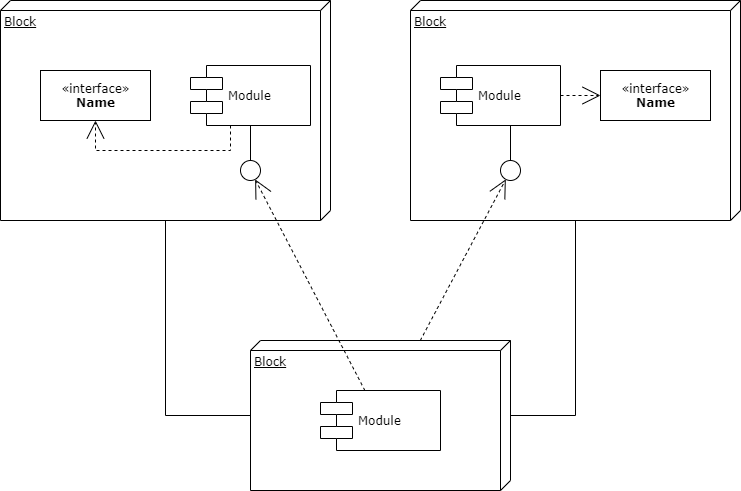

The diagram above was exported from draw.io. Its source (the exported page's mxGraphModel, read from the mxfile embedded in the PNG):
<mxGraphModel dx="1408" dy="699" grid="1" gridSize="10" guides="1" tooltips="1" connect="1" arrows="1" fold="1" page="1" pageScale="1" pageWidth="1100" pageHeight="850" background="#ffffff" math="0" shadow="0">
  <root>
    <mxCell id="0" />
    <mxCell id="1" parent="0" />
    <mxCell id="39150e848f15840c-1" value="Block" style="verticalAlign=top;align=left;spacingTop=8;spacingLeft=2;spacingRight=12;shape=cube;size=10;direction=south;fontStyle=4;html=1;rounded=0;shadow=0;comic=0;labelBackgroundColor=none;strokeWidth=1;fontFamily=Verdana;fontSize=12" parent="1" vertex="1">
      <mxGeometry x="120" y="70" width="330" height="220" as="geometry" />
    </mxCell>
    <mxCell id="39150e848f15840c-2" value="Block" style="verticalAlign=top;align=left;spacingTop=8;spacingLeft=2;spacingRight=12;shape=cube;size=10;direction=south;fontStyle=4;html=1;rounded=0;shadow=0;comic=0;labelBackgroundColor=none;strokeWidth=1;fontFamily=Verdana;fontSize=12" parent="1" vertex="1">
      <mxGeometry x="530" y="70" width="330" height="220" as="geometry" />
    </mxCell>
    <mxCell id="39150e848f15840c-3" value="Block" style="verticalAlign=top;align=left;spacingTop=8;spacingLeft=2;spacingRight=12;shape=cube;size=10;direction=south;fontStyle=4;html=1;rounded=0;shadow=0;comic=0;labelBackgroundColor=none;strokeWidth=1;fontFamily=Verdana;fontSize=12" parent="1" vertex="1">
      <mxGeometry x="370" y="410" width="260" height="150" as="geometry" />
    </mxCell>
    <mxCell id="39150e848f15840c-4" value="&amp;laquo;interface&amp;raquo;&lt;br&gt;&lt;b&gt;Name&lt;/b&gt;" style="html=1;rounded=0;shadow=0;comic=0;labelBackgroundColor=none;strokeWidth=1;fontFamily=Verdana;fontSize=12;align=center;" parent="1" vertex="1">
      <mxGeometry x="160" y="140" width="110" height="50" as="geometry" />
    </mxCell>
    <mxCell id="39150e848f15840c-5" value="Module" style="shape=component;align=left;spacingLeft=36;rounded=0;shadow=0;comic=0;labelBackgroundColor=none;strokeWidth=1;fontFamily=Verdana;fontSize=12;html=1;" parent="1" vertex="1">
      <mxGeometry x="310" y="135" width="120" height="60" as="geometry" />
    </mxCell>
    <mxCell id="39150e848f15840c-6" value="" style="ellipse;whiteSpace=wrap;html=1;rounded=0;shadow=0;comic=0;labelBackgroundColor=none;strokeWidth=1;fontFamily=Verdana;fontSize=12;align=center;" parent="1" vertex="1">
      <mxGeometry x="360" y="230" width="20" height="20" as="geometry" />
    </mxCell>
    <mxCell id="39150e848f15840c-7" value="Module" style="shape=component;align=left;spacingLeft=36;rounded=0;shadow=0;comic=0;labelBackgroundColor=none;strokeWidth=1;fontFamily=Verdana;fontSize=12;html=1;" parent="1" vertex="1">
      <mxGeometry x="560" y="135" width="120" height="60" as="geometry" />
    </mxCell>
    <mxCell id="39150e848f15840c-8" value="&amp;laquo;interface&amp;raquo;&lt;br&gt;&lt;b&gt;Name&lt;/b&gt;" style="html=1;rounded=0;shadow=0;comic=0;labelBackgroundColor=none;strokeWidth=1;fontFamily=Verdana;fontSize=12;align=center;" parent="1" vertex="1">
      <mxGeometry x="720" y="140" width="110" height="50" as="geometry" />
    </mxCell>
    <mxCell id="39150e848f15840c-9" value="" style="ellipse;whiteSpace=wrap;html=1;rounded=0;shadow=0;comic=0;labelBackgroundColor=none;strokeWidth=1;fontFamily=Verdana;fontSize=12;align=center;" parent="1" vertex="1">
      <mxGeometry x="620" y="230" width="20" height="20" as="geometry" />
    </mxCell>
    <mxCell id="39150e848f15840c-10" value="Module" style="shape=component;align=left;spacingLeft=36;rounded=0;shadow=0;comic=0;labelBackgroundColor=none;strokeWidth=1;fontFamily=Verdana;fontSize=12;html=1;" parent="1" vertex="1">
      <mxGeometry x="440" y="460" width="120" height="60" as="geometry" />
    </mxCell>
    <mxCell id="39150e848f15840c-11" style="edgeStyle=none;rounded=0;html=1;dashed=1;labelBackgroundColor=none;startArrow=none;startFill=0;startSize=8;endArrow=open;endFill=0;endSize=16;fontFamily=Verdana;fontSize=12;" parent="1" source="39150e848f15840c-10" target="39150e848f15840c-6" edge="1">
      <mxGeometry relative="1" as="geometry" />
    </mxCell>
    <mxCell id="39150e848f15840c-12" style="edgeStyle=none;rounded=0;html=1;dashed=1;labelBackgroundColor=none;startArrow=none;startFill=0;startSize=8;endArrow=open;endFill=0;endSize=16;fontFamily=Verdana;fontSize=12;" parent="1" source="39150e848f15840c-3" target="39150e848f15840c-9" edge="1">
      <mxGeometry relative="1" as="geometry" />
    </mxCell>
    <mxCell id="39150e848f15840c-13" style="edgeStyle=elbowEdgeStyle;rounded=0;html=1;labelBackgroundColor=none;startArrow=none;startFill=0;startSize=8;endArrow=none;endFill=0;endSize=16;fontFamily=Verdana;fontSize=12;" parent="1" source="39150e848f15840c-9" target="39150e848f15840c-7" edge="1">
      <mxGeometry relative="1" as="geometry" />
    </mxCell>
    <mxCell id="39150e848f15840c-14" style="edgeStyle=elbowEdgeStyle;rounded=0;html=1;labelBackgroundColor=none;startArrow=none;startFill=0;startSize=8;endArrow=none;endFill=0;endSize=16;fontFamily=Verdana;fontSize=12;" parent="1" source="39150e848f15840c-6" target="39150e848f15840c-5" edge="1">
      <mxGeometry relative="1" as="geometry" />
    </mxCell>
    <mxCell id="39150e848f15840c-15" style="edgeStyle=orthogonalEdgeStyle;rounded=0;html=1;labelBackgroundColor=none;startArrow=none;startFill=0;startSize=8;endArrow=open;endFill=0;endSize=16;fontFamily=Verdana;fontSize=12;dashed=1;" parent="1" source="39150e848f15840c-5" target="39150e848f15840c-4" edge="1">
      <mxGeometry relative="1" as="geometry">
        <Array as="points">
          <mxPoint x="350" y="220" />
          <mxPoint x="215" y="220" />
        </Array>
      </mxGeometry>
    </mxCell>
    <mxCell id="39150e848f15840c-16" style="edgeStyle=orthogonalEdgeStyle;rounded=0;html=1;dashed=1;labelBackgroundColor=none;startArrow=none;startFill=0;startSize=8;endArrow=open;endFill=0;endSize=16;fontFamily=Verdana;fontSize=12;" parent="1" source="39150e848f15840c-7" target="39150e848f15840c-8" edge="1">
      <mxGeometry relative="1" as="geometry" />
    </mxCell>
    <mxCell id="39150e848f15840c-17" style="edgeStyle=orthogonalEdgeStyle;rounded=0;html=1;labelBackgroundColor=none;startArrow=none;startFill=0;startSize=8;endArrow=none;endFill=0;endSize=16;fontFamily=Verdana;fontSize=12;" parent="1" source="39150e848f15840c-3" target="39150e848f15840c-2" edge="1">
      <mxGeometry relative="1" as="geometry">
        <Array as="points">
          <mxPoint x="695" y="485" />
        </Array>
      </mxGeometry>
    </mxCell>
    <mxCell id="39150e848f15840c-18" style="edgeStyle=orthogonalEdgeStyle;rounded=0;html=1;labelBackgroundColor=none;startArrow=none;startFill=0;startSize=8;endArrow=none;endFill=0;endSize=16;fontFamily=Verdana;fontSize=12;" parent="1" source="39150e848f15840c-3" target="39150e848f15840c-1" edge="1">
      <mxGeometry relative="1" as="geometry">
        <Array as="points">
          <mxPoint x="285" y="485" />
        </Array>
      </mxGeometry>
    </mxCell>
  </root>
</mxGraphModel>